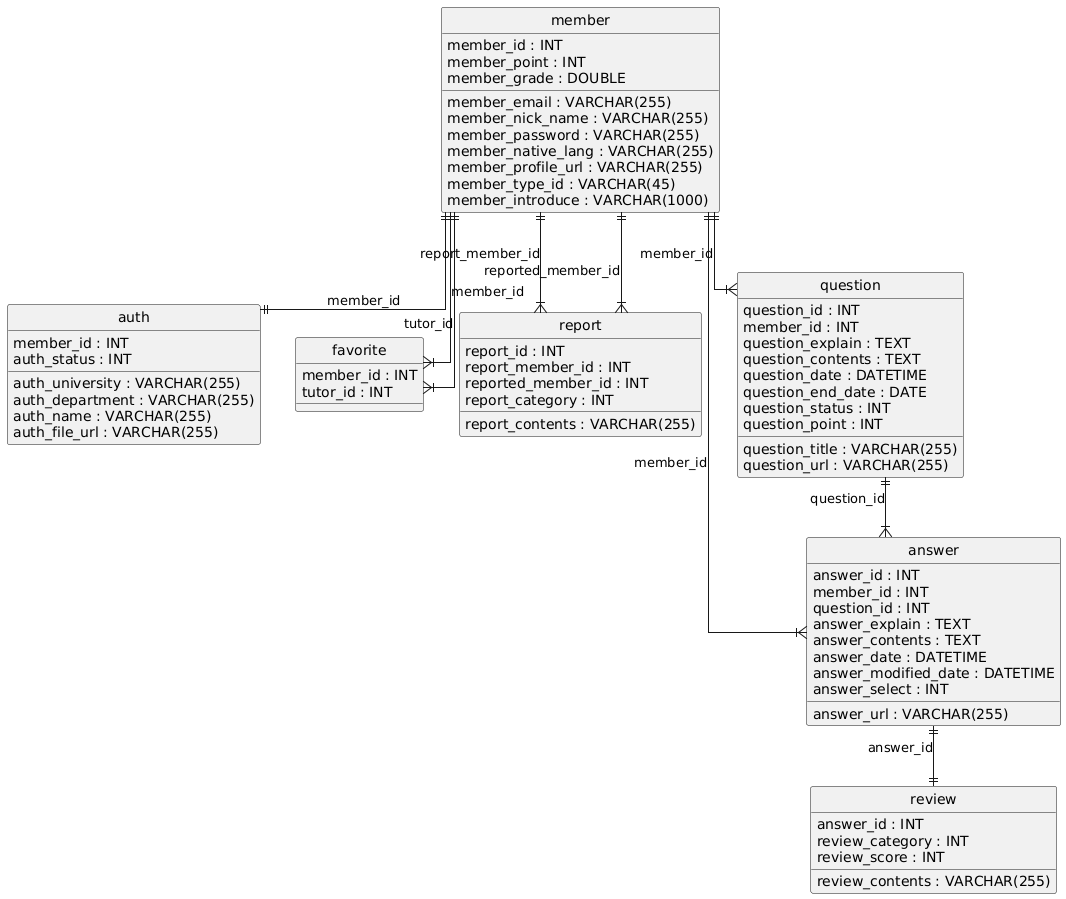

The diagram above was rendered by PlantUML. Its source (embedded in the PNG):
@startuml
hide circle
skinparam linetype ortho

entity "member" as member {
  member_id : INT
  member_email : VARCHAR(255)
  member_nick_name : VARCHAR(255)
  member_password : VARCHAR(255)
  member_native_lang : VARCHAR(255)
  member_profile_url : VARCHAR(255)
  member_point : INT
  member_type_id : VARCHAR(45)
  member_introduce : VARCHAR(1000)
  member_grade : DOUBLE
}

entity "auth" as auth {
  member_id : INT
  auth_university : VARCHAR(255)
  auth_department : VARCHAR(255)
  auth_name : VARCHAR(255)
  auth_file_url : VARCHAR(255)
  auth_status : INT
}

entity "favorite" as favorite {
  member_id : INT
  tutor_id : INT
}

entity "report" as report {
  report_id : INT
  report_member_id : INT
  reported_member_id : INT
  report_category : INT
  report_contents : VARCHAR(255)
}

entity "question" as question {
  question_id : INT
  member_id : INT
  question_title : VARCHAR(255)
  question_explain : TEXT
  question_contents : TEXT
  question_date : DATETIME
  question_end_date : DATE
  question_status : INT
  question_point : INT
  question_url : VARCHAR(255)
}

entity "answer" as answer {
  answer_id : INT
  member_id : INT
  question_id : INT
  answer_explain : TEXT
  answer_contents : TEXT
  answer_date : DATETIME
  answer_modified_date : DATETIME
  answer_select : INT
  answer_url : VARCHAR(255)
}

entity "review" as review {
  answer_id : INT
  review_category : INT
  review_contents : VARCHAR(255)
  review_score : INT
}

member ||--|| auth : "member_id"
member ||--|{ favorite : "member_id"
member ||--|{ favorite : "tutor_id"
member ||--|{ report : "report_member_id"
member ||--|{ report : "reported_member_id"
member ||--|{ question : "member_id"
member ||--|{ answer : "member_id"
question ||--|{ answer : "question_id"
answer ||--|| review : "answer_id"
@enduml